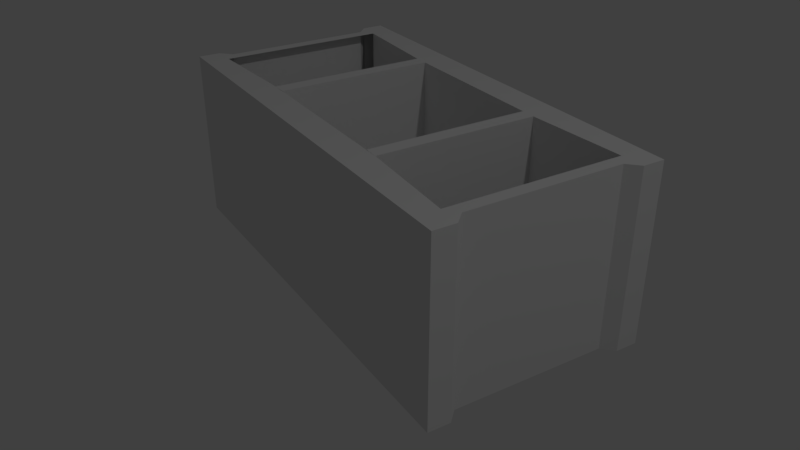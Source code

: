 # Source: Concrete.blend  (saved by Blender 2.77.0; exported with 4.5.12 LTS)
import bpy
from mathutils import Matrix  # noqa: F401  (used for matrix-valued properties, if any)

bpy.ops.wm.read_factory_settings(use_empty=True)
scene = bpy.context.scene
scene.name = 'Scene'

# ---- collections
col_collection_1 = bpy.data.collections.new('Collection 1'); scene.collection.children.link(col_collection_1)

# ---- materials (node trees are filled in below, after node groups)
mat_material = bpy.data.materials.new('Material')
mat_material.alpha_threshold = 0.0
mat_material.use_transparent_shadow = False
mat_material.roughness = 0.5
mat_material.line_color = (0.0, 0.0, 0.0, 1.0)

# ---- material node trees

# ---- world
world_world = bpy.data.worlds.new('World'); scene.world = world_world
world_world.color = (0.05088, 0.05088, 0.05088)
world_world.use_sun_shadow = False
world_world.sun_shadow_jitter_overblur = 0.0
world_world.cycles.sampling_method = 'MANUAL'
world_world.light_settings.ao_factor = 0.7

# ---- cameras
cam_camera_004 = bpy.data.cameras.new('Camera.004')
cam_camera_004.clip_end = 100.0
cam_camera_004.lens = 35.0
cam_camera_004.sensor_width = 32.0
cam_camera_004.sensor_height = 18.0
cam_camera_004.display_size = 2.0
cam_camera_004.dof.focus_distance = 0.0
cam_camera_004.dof.aperture_fstop = 128.0
cam_camera_004.dof.aperture_blades = 6

# ---- lights
light_lamp = bpy.data.lights.new('Lamp', 'POINT')
light_lamp.transmission_factor = 0.0
light_lamp.cutoff_distance = 30.0
light_lamp.energy = 100.0
light_lamp.shadow_buffer_clip_start = 1.001
light_lamp.shadow_soft_size = 0.1
light_lamp.shadow_maximum_resolution = 0.006
light_lamp.use_absolute_resolution = True

# ---- meshes
me_cube = bpy.data.meshes.new('Cube')
me_cube.from_pydata([(1.0, -0.5, 0.0), (1.0, -0.5, 0.8102), (1.0, -0.4, 0.0), (1.0, -0.4, 0.8102), (0.95, -0.35, 0.0), (0.95, -0.35, 0.8102), (0.363, -0.5, 0.0), (0.363, -0.5, 0.8102), (-1.0, -0.5, 0.0), (-1.0, -0.5, 0.8102), (-1.0, -0.4, 0.0), (-1.0, -0.4, 0.8102), (-0.95, -0.35, 0.0), (-0.95, -0.35, 0.8102), (-0.363, -0.5, 0.0), (-0.363, -0.5, 0.8102), (1.0, 0.5, 0.0), (1.0, 0.5, 0.8102), (1.0, 0.4, 0.0), (1.0, 0.4, 0.8102), (0.95, 0.35, 0.0), (0.95, 0.35, 0.8102), (0.363, 0.5, 0.0), (0.363, 0.5, 0.8102), (-1.0, 0.5, 0.0), (-1.0, 0.5, 0.8102), (-1.0, 0.4, 0.0), (-1.0, 0.4, 0.8102), (-0.95, 0.35, 0.0), (-0.95, 0.35, 0.8102), (-0.363, 0.5, 0.0), (-0.363, 0.5, 0.8102), (0.8939, -0.3939, 0.0), (0.8939, -0.3939, 0.8102), (0.8614, -0.4574, 0.0), (0.8114, -0.4074, 0.0), (0.43, -0.3658, 0.0), (0.43, -0.3658, 0.8102), (-0.8939, -0.3939, 0.0), (-0.8939, -0.3939, 0.8102), (-0.8614, -0.4574, 0.0), (-0.8114, -0.4074, 0.0), (-0.43, -0.3658, 0.0), (-0.43, -0.3658, 0.8102), (0.8939, 0.3939, 0.0), (0.8939, 0.3939, 0.8102), (0.8614, 0.4574, 0.0), (0.8114, 0.4074, 0.0), (0.43, 0.3658, 0.0), (0.43, 0.3658, 0.8102), (-0.8939, 0.3939, 0.0), (-0.8939, 0.3939, 0.8102), (-0.8614, 0.4574, 0.0), (-0.8114, 0.4074, 0.0), (-0.43, 0.3658, 0.0), (-0.43, 0.3658, 0.8102), (0.363, 0.3658, 0.8102), (0.363, -0.3648, 0.8102), (-0.363, 0.3658, 0.8102), (-0.363, -0.3648, 0.8102)], [], [(1, 0, 2, 3), (3, 2, 4, 5), (22, 6, 7, 57, 56, 23), (0, 1, 7, 6), (30, 31, 23, 22), (9, 11, 10, 8), (11, 13, 12, 10), (21, 5, 4, 20), (8, 14, 15, 9), (29, 28, 12, 13), (14, 6, 7, 15), (17, 19, 18, 16), (19, 21, 20, 18), (16, 22, 23, 17), (25, 24, 26, 27), (27, 26, 28, 29), (24, 25, 31, 30), (30, 31, 58, 59, 15, 14), (49, 37, 36, 48), (36, 37, 33, 32), (48, 49, 55, 54), (21, 45, 33, 5), (39, 43, 42, 38), (29, 13, 39, 51), (43, 37, 36, 42), (45, 49, 48, 44), (54, 55, 51, 50), (42, 43, 55, 54), (2, 0, 32, 34), (4, 2, 34, 35), (1, 3, 5, 33), (0, 6, 36, 32), (6, 14, 42, 36), (8, 10, 40, 38), (10, 12, 41, 40), (14, 8, 38, 42), (1, 33, 37, 43, 39, 9, 15, 7), (16, 18, 46, 44), (18, 20, 47, 46), (20, 4, 35, 47), (17, 45, 21, 19), (22, 16, 44, 48), (6, 22, 48, 36), (30, 22, 48, 54), (26, 24, 50, 52), (28, 26, 52, 53), (25, 27, 29, 51), (12, 28, 53, 41), (9, 39, 13, 11), (24, 30, 54, 50), (17, 23, 31, 25, 51, 55, 49, 45), (30, 14, 42, 54), (37, 49, 56, 57), (43, 59, 58, 55)])
_uv = me_cube.uv_layers.new(name='UVMap')
_uv.uv.foreach_set('vector', [0.1108, 0.4109, 0.3742, 0.4109, 0.3742, 0.4463, 0.1108, 0.4463, 0.1108, 0.4463, 0.3742, 0.4463, 0.3742, 0.464, 0.1108, 0.464, 0.103, 0.7645, 0.103, 0.4125, 0.3651, 0.4125, 0.3651, 0.4601, 0.3651, 0.7173, 0.3651, 0.7645, 0.4314, 0.9971, 0.06898, 0.9971, 0.06898, 0.6871, 0.4314, 0.6871, 0.6548, 0.69, 0.3017, 0.69, 0.3017, 0.3458, 0.6548, 0.3458, 0.3735, 0.4034, 0.3735, 0.4415, 0.08966, 0.4415, 0.08966, 0.4034, 0.3735, 0.4415, 0.3735, 0.4606, 0.08966, 0.4606, 0.08966, 0.4415, 0.1108, 0.7116, 0.1108, 0.464, 0.3742, 0.464, 0.3742, 0.7116, 0.4314, 0.02378, 0.4314, 0.3338, 0.06898, 0.3338, 0.06898, 0.02378, 0.3735, 0.7274, 0.08966, 0.7274, 0.08966, 0.4606, 0.3735, 0.4606, 0.4314, 0.3338, 0.4314, 0.6871, 0.06898, 0.6871, 0.06898, 0.3338, 0.1108, 0.7647, 0.1108, 0.7293, 0.3742, 0.7293, 0.3742, 0.7647, 0.1108, 0.7293, 0.1108, 0.7116, 0.3742, 0.7116, 0.3742, 0.7293, 0.6548, 0.04372, 0.6548, 0.3458, 0.3017, 0.3458, 0.3017, 0.04372, 0.3735, 0.7846, 0.08966, 0.7846, 0.08966, 0.7465, 0.3735, 0.7465, 0.3735, 0.7465, 0.08966, 0.7465, 0.08966, 0.7274, 0.3735, 0.7274, 0.6548, 0.992, 0.3017, 0.992, 0.3017, 0.69, 0.6548, 0.69, 0.3779, 0.7737, 0.1095, 0.7737, 0.1095, 0.7253, 0.1095, 0.462, 0.1095, 0.4133, 0.3779, 0.4133, 0.7125, 0.9375, 0.4175, 0.9375, 0.4175, 0.582, 0.7125, 0.582, 0.4716, 0.2576, 0.06428, 0.2576, 0.06428, 0.003828, 0.4716, 0.003827, 0.462, 0.7252, 0.05539, 0.7252, 0.05539, 0.2555, 0.462, 0.2555, 0.4188, 0.04374, 0.4384, 0.07099, 0.08649, 0.07099, 0.1061, 0.04374, 0.06428, 0.9818, 0.06428, 0.728, 0.4716, 0.728, 0.4716, 0.9818, 0.4188, 0.9672, 0.1061, 0.9672, 0.08649, 0.94, 0.4384, 0.94, 0.06428, 0.728, 0.06428, 0.2576, 0.4716, 0.2576, 0.4716, 0.728, 0.05539, 0.9785, 0.05539, 0.7252, 0.462, 0.7252, 0.462, 0.9785, 0.462, 0.2555, 0.05539, 0.2555, 0.05539, 0.00215, 0.462, 0.00215, 0.7125, 0.2266, 0.7125, 0.582, 0.4175, 0.582, 0.4175, 0.2266, 0.07377, 0.9918, 0.0293, 0.9918, 0.07647, 0.9405, 0.04825, 0.9247, 0.09601, 0.9676, 0.07377, 0.9918, 0.04825, 0.9247, 0.07048, 0.9006, 0.03911, 0.01944, 0.08378, 0.01944, 0.1061, 0.04374, 0.08649, 0.07099, 0.0293, 0.9918, 0.0293, 0.6836, 0.08896, 0.716, 0.07647, 0.9405, 0.0293, 0.6836, 0.0293, 0.3323, 0.08896, 0.2999, 0.08896, 0.716, 0.0293, 0.02411, 0.07377, 0.02411, 0.04825, 0.09116, 0.07647, 0.07543, 0.07377, 0.02411, 0.09601, 0.0483, 0.07048, 0.1153, 0.04825, 0.09116, 0.0293, 0.3323, 0.0293, 0.02411, 0.07647, 0.07543, 0.08896, 0.2999, 0.03911, 0.01944, 0.08649, 0.07099, 0.09904, 0.2965, 0.09904, 0.7145, 0.08649, 0.94, 0.03911, 0.9915, 0.03911, 0.6819, 0.03911, 0.3291, 0.474, 0.9918, 0.4295, 0.9918, 0.4551, 0.9247, 0.4268, 0.9405, 0.4295, 0.9918, 0.4073, 0.9676, 0.4328, 0.9006, 0.4551, 0.9247, 0.4073, 0.9676, 0.09601, 0.9676, 0.07048, 0.9006, 0.4328, 0.9006, 0.4858, 0.01944, 0.4384, 0.07099, 0.4188, 0.04374, 0.4412, 0.01944, 0.474, 0.6836, 0.474, 0.9918, 0.4268, 0.9405, 0.4143, 0.716, 0.0293, 0.6836, 0.474, 0.6836, 0.4143, 0.716, 0.08896, 0.716, 0.474, 0.3323, 0.474, 0.6836, 0.4143, 0.716, 0.4143, 0.2999, 0.4295, 0.02411, 0.474, 0.02411, 0.4268, 0.07543, 0.4551, 0.09116, 0.4073, 0.0483, 0.4295, 0.02411, 0.4551, 0.09116, 0.4328, 0.1153, 0.4858, 0.9915, 0.4412, 0.9915, 0.4188, 0.9672, 0.4384, 0.94, 0.09601, 0.0483, 0.4073, 0.0483, 0.4328, 0.1153, 0.07048, 0.1153, 0.03911, 0.9915, 0.08649, 0.94, 0.1061, 0.9672, 0.08378, 0.9915, 0.474, 0.02411, 0.474, 0.3323, 0.4143, 0.2999, 0.4268, 0.07543, 0.4858, 0.01944, 0.4858, 0.3291, 0.4858, 0.6819, 0.4858, 0.9915, 0.4384, 0.94, 0.4259, 0.7145, 0.4259, 0.2965, 0.4384, 0.07099, 0.474, 0.3323, 0.0293, 0.3323, 0.08896, 0.2999, 0.4143, 0.2999, 0.2531, 0.4288, 0.2531, 0.7283, 0.2279, 0.7283, 0.2279, 0.4292, 0.2075, 0.7182, 0.1823, 0.7177, 0.1823, 0.4186, 0.2075, 0.4186])
me_cube.materials.append(mat_material)
me_cube.use_remesh_preserve_volume = False
me_cube.use_remesh_preserve_attributes = False
me_cube.use_mirror_vertex_groups = False
me_cube.update()

# ---- objects
ob_camera = bpy.data.objects.new('Camera', cam_camera_004)
ob_cube = bpy.data.objects.new('Cube', me_cube)
ob_lamp = bpy.data.objects.new('Lamp', light_lamp)

# ---- transforms, parenting, visibility, modifiers, constraints
ob_camera.location = (2.936, -1.807, 2.115)
ob_camera.rotation_euler = (1.068, -6.16e-07, 1.018)
ob_camera.lineart.crease_threshold = 0.0
ob_cube.location = (0.0, 0.0, 0.0)
ob_cube.lock_rotations_4d = False
ob_cube.empty_display_type = 'ARROWS'
ob_cube.lineart.crease_threshold = 0.0
ob_lamp.location = (4.076, 1.005, 5.904)
ob_lamp.rotation_euler = (0.6503, 0.05522, 1.866)
ob_lamp.lock_rotations_4d = False
ob_lamp.empty_display_type = 'ARROWS'
ob_lamp.color = (0.0, 0.0, 0.0, 0.0)
ob_lamp.lineart.crease_threshold = 0.0

# ---- collection membership
col_collection_1.objects.link(ob_camera)
col_collection_1.objects.link(ob_cube)
col_collection_1.objects.link(ob_lamp)

# ---- scene / render settings (as saved in the file)
scene.camera = ob_camera
scene.frame_start = 1; scene.frame_end = 250; scene.frame_set(1)
scene.render.engine = 'BLENDER_EEVEE_NEXT'
scene.render.resolution_percentage = 50
scene.render.dither_intensity = 0.0
scene.render.stamp_background = (0.0, 0.0, 0.0, 0.0)
scene.cycles.use_denoising = False
scene.cycles.samples = 128
scene.cycles.sampling_pattern = 'TABULATED_SOBOL'
scene.cycles.light_sampling_threshold = 0.0
scene.cycles.use_adaptive_sampling = False
scene.cycles.use_light_tree = False
scene.cycles.blur_glossy = 0.0
scene.cycles.sample_clamp_indirect = 0.0
scene.view_settings.view_transform = 'Standard'
bpy.context.view_layer.update()
